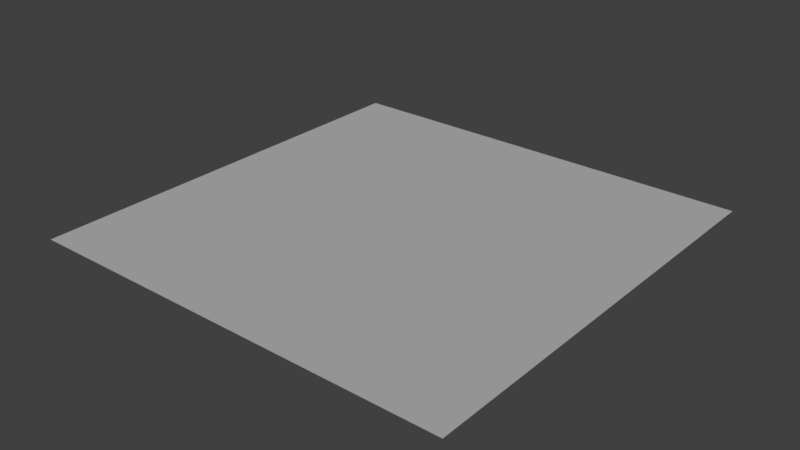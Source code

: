 # Source: brick.blend  (saved by Blender 2.78.0; exported with 4.5.12 LTS)
import bpy
from mathutils import Matrix  # noqa: F401  (used for matrix-valued properties, if any)

bpy.ops.wm.read_factory_settings(use_empty=True)
scene = bpy.context.scene
scene.name = 'Scene'

# ---- collections
col_collection_1 = bpy.data.collections.new('Collection 1'); scene.collection.children.link(col_collection_1)

# ---- materials (node trees are filled in below, after node groups)
mat_material_001 = bpy.data.materials.new('Material.001')
mat_material_001.alpha_threshold = 0.0
mat_material_001.use_transparent_shadow = False
mat_material_001.preview_render_type = 'CUBE'
mat_material_001.roughness = 0.5

# ---- material node trees

# ---- world
world_world = bpy.data.worlds.new('World'); scene.world = world_world
world_world.color = (0.05088, 0.05088, 0.05088)
world_world.use_sun_shadow = False
world_world.sun_shadow_jitter_overblur = 0.0
world_world.cycles.sampling_method = 'MANUAL'

# ---- lights
light_sun = bpy.data.lights.new('Sun', 'SUN')
light_sun.transmission_factor = 0.0
light_sun.angle = 0.1993
light_sun.energy = 1.0
light_sun.shadow_buffer_clip_start = 0.5
light_sun.shadow_soft_size = 0.1
light_sun.shadow_cascade_max_distance = 1000.0

# ---- meshes
me_plane = bpy.data.meshes.new('Plane')
me_plane.from_pydata([(-1.0, -1.0, 0.0), (1.0, -1.0, 0.0), (-1.0, 1.0, 0.0), (1.0, 1.0, 0.0)], [], [(0, 1, 3, 2)])
_uv = me_plane.uv_layers.new(name='UVMap')
_uv.uv.foreach_set('vector', [0.0001, 9.998e-05, 0.9999, 9.998e-05, 0.9999, 0.9999, 9.998e-05, 0.9999])
me_plane.materials.append(mat_material_001)
me_plane.use_remesh_preserve_volume = False
me_plane.use_remesh_preserve_attributes = False
me_plane.use_mirror_vertex_groups = False
me_plane.update()

# ---- objects
ob_sun = bpy.data.objects.new('Sun', light_sun)
ob_plane = bpy.data.objects.new('Plane', me_plane)

# ---- transforms, parenting, visibility, modifiers, constraints
ob_sun.location = (0.0, 0.0, 0.0)
ob_sun.lineart.crease_threshold = 0.0
ob_plane.location = (0.0, 0.0, 0.0)
ob_plane.lineart.crease_threshold = 0.0

# ---- collection membership
col_collection_1.objects.link(ob_sun)
col_collection_1.objects.link(ob_plane)

# ---- scene / render settings (as saved in the file)
scene.frame_start = 1; scene.frame_end = 250; scene.frame_set(0)
scene.render.engine = 'BLENDER_EEVEE_NEXT'
scene.render.resolution_percentage = 50
scene.render.dither_intensity = 0.0
scene.cycles.use_denoising = False
scene.cycles.samples = 128
scene.cycles.sampling_pattern = 'TABULATED_SOBOL'
scene.cycles.light_sampling_threshold = 0.0
scene.cycles.use_adaptive_sampling = False
scene.cycles.use_light_tree = False
scene.cycles.blur_glossy = 0.0
scene.cycles.sample_clamp_indirect = 0.0
scene.view_settings.view_transform = 'Standard'
bpy.context.view_layer.update()

# ---- added for rendering (the .blend has no active camera): camera
cam_auto = bpy.data.cameras.new('AutoCamera')
cam_auto.lens = 50.0
cam_auto.sensor_width = 36.0
cam_auto.clip_end = 1000.0
ob_auto_camera = bpy.data.objects.new('AutoCamera', cam_auto)
scene.collection.objects.link(ob_auto_camera)
ob_auto_camera.location = (2.61693, -3.14032, 2.09354)
ob_auto_camera.rotation_euler = (1.09748, -7.21219e-08, 0.694738)
scene.camera = ob_auto_camera
bpy.context.view_layer.update()
